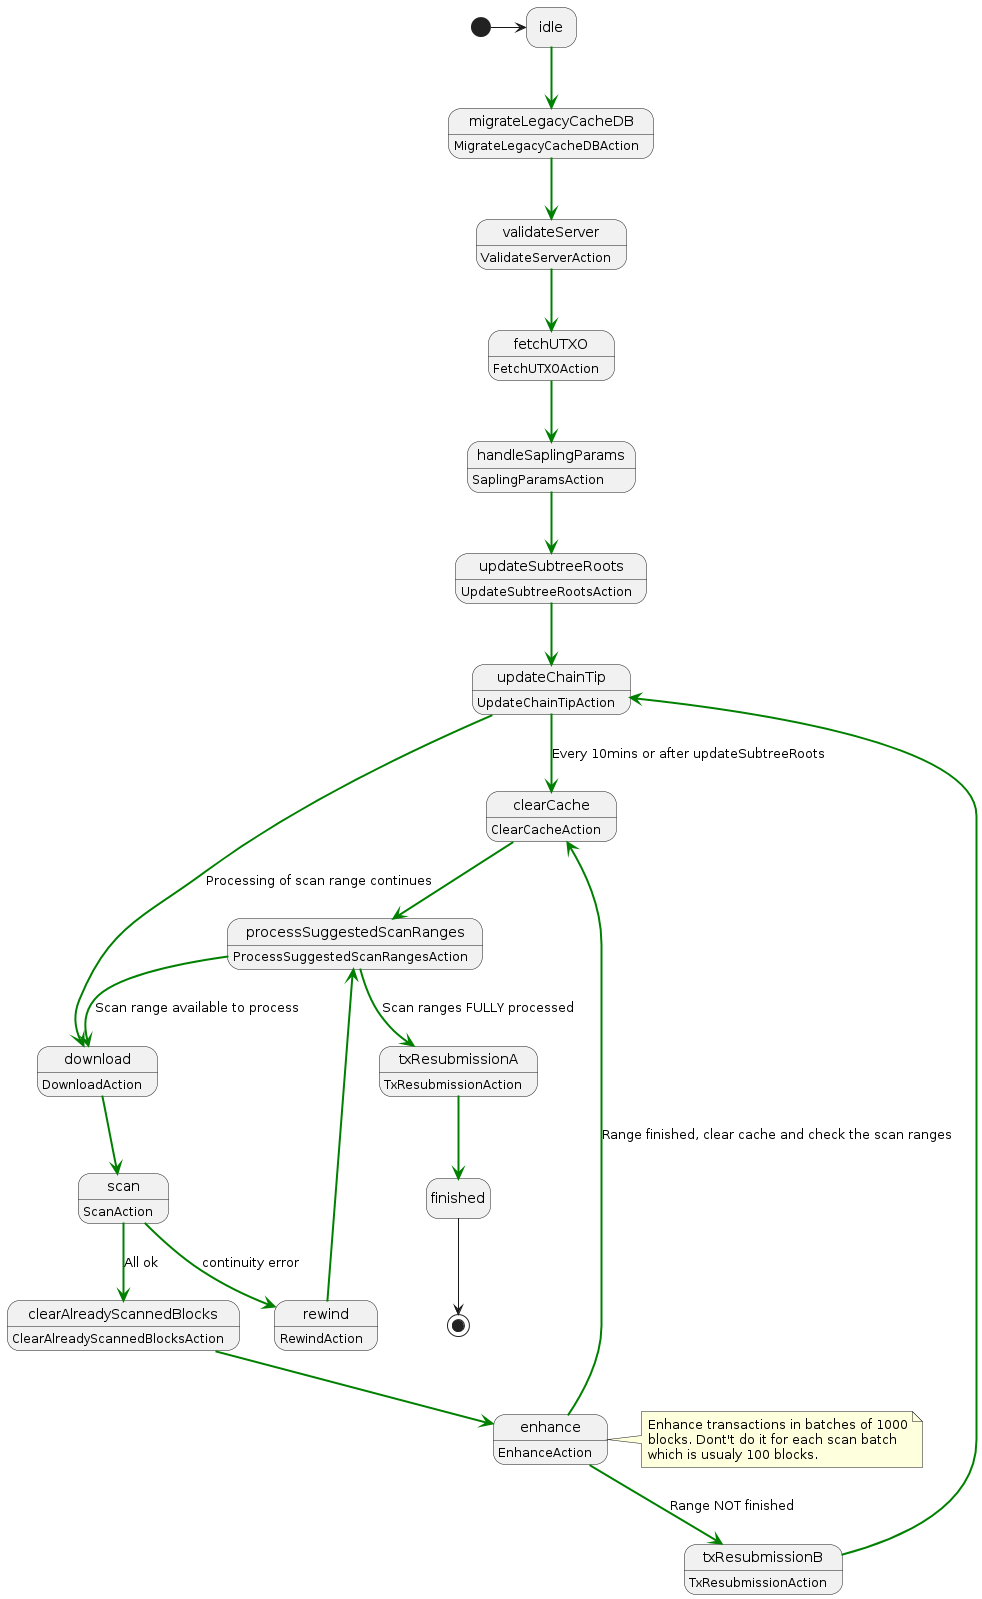

The diagram above was rendered by PlantUML. Its source (embedded in the PNG):
@startuml
hide empty description

[*] -> idle

idle -[#green,bold]-> migrateLegacyCacheDB

migrateLegacyCacheDB : MigrateLegacyCacheDBAction
migrateLegacyCacheDB -[#green,bold]-> validateServer

validateServer : ValidateServerAction
validateServer -[#green,bold]-> fetchUTXO

fetchUTXO : FetchUTXOAction
fetchUTXO -[#green,bold]-> handleSaplingParams

handleSaplingParams : SaplingParamsAction
handleSaplingParams -[#green,bold]-> updateSubtreeRoots

updateSubtreeRoots : UpdateSubtreeRootsAction
updateSubtreeRoots -[#green,bold]-> updateChainTip

updateChainTip : UpdateChainTipAction
updateChainTip -[#green,bold]-> clearCache : Every 10mins or after updateSubtreeRoots
updateChainTip -[#green,bold]-> download : Processing of scan range continues

processSuggestedScanRanges : ProcessSuggestedScanRangesAction
processSuggestedScanRanges -[#green,bold]-> download : Scan range available to process
processSuggestedScanRanges -[#green,bold]-> txResubmissionA : Scan ranges FULLY processed

txResubmissionA : TxResubmissionAction
txResubmissionA -[#green,bold]-> finished

txResubmissionB : TxResubmissionAction
txResubmissionB -[#green,bold]-> updateChainTip

download : DownloadAction
download -[#green,bold]-> scan

scan : ScanAction
scan -[#green,bold]-> clearAlreadyScannedBlocks : All ok
scan -[#green,bold]-> rewind : continuity error

rewind : RewindAction
rewind -[#green,bold]-> processSuggestedScanRanges

clearAlreadyScannedBlocks : ClearAlreadyScannedBlocksAction
clearAlreadyScannedBlocks -[#green,bold]-> enhance

enhance : EnhanceAction
enhance -[#green,bold]-> txResubmissionB : Range NOT finished
enhance -[#green,bold]-> clearCache : Range finished, clear cache and check the scan ranges

note right of enhance
    Enhance transactions in batches of 1000
    blocks. Dont't do it for each scan batch
    which is usualy 100 blocks.
end note

clearCache : ClearCacheAction
clearCache -[#green,bold]-> processSuggestedScanRanges

finished --> [*]
@enduml